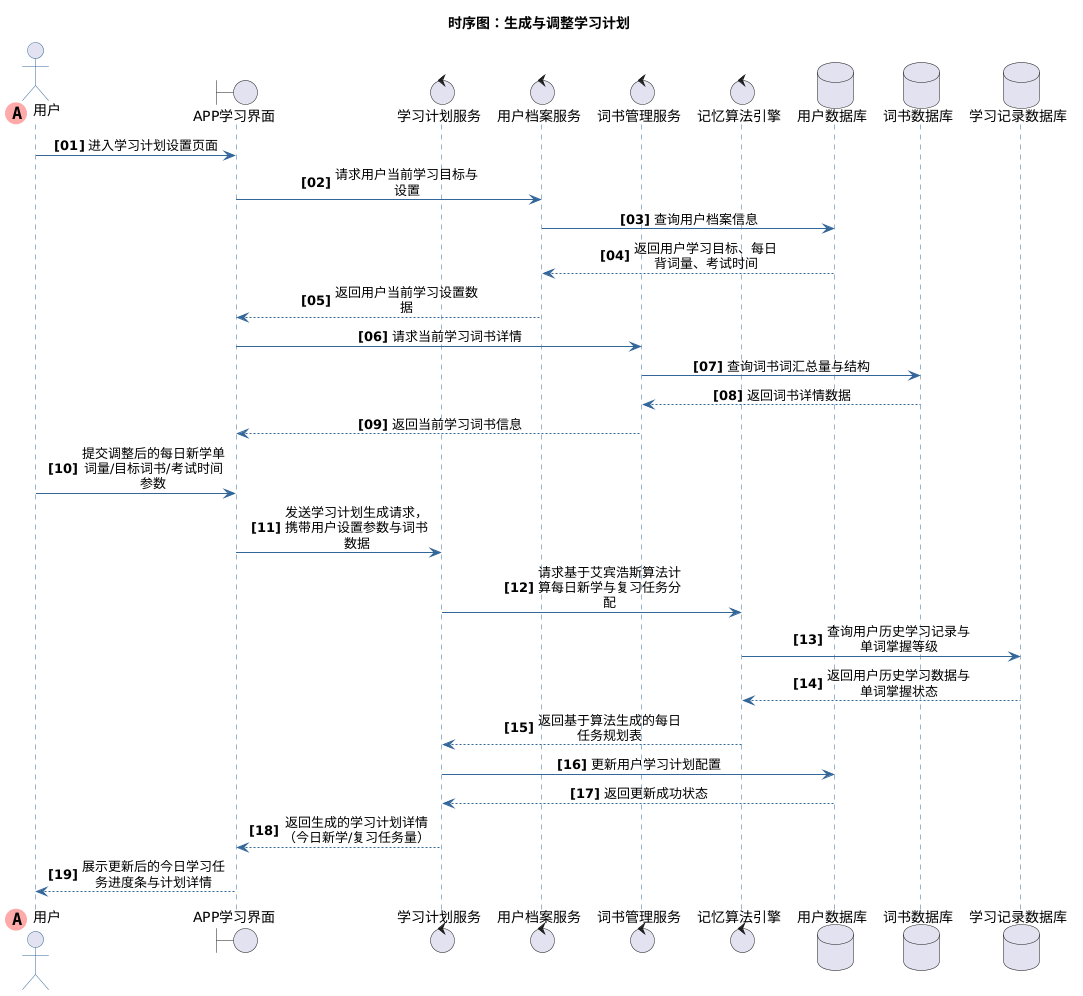

The diagram above was rendered by PlantUML. Its source (embedded in the PNG):
@startuml
title 时序图：生成与调整学习计划
skinparam maxMessageSize 150
skinparam sequenceMessageAlign center
autonumber "<b>[00]"

skinparam sequence {
    ArrowColor #336699
    ActorBorderColor #336699
    LifeLineBorderColor #336699
    LifeLineBackgroundColor #E2E8F0
    
    ParticipantBorderColor #336699
    ParticipantBackgroundColor #EBF4FA
    ParticipantFontColor #333333
    ParticipantFontSize 14
    
    DatabaseBorderColor #336699
    DatabaseBackgroundColor #EBF4FA
    DatabaseFontColor #333333
    
    BoundaryBorderColor #336699
    BoundaryBackgroundColor #EBF4FA
    
    ControlBorderColor #336699
    ControlBackgroundColor #EBF4FA
}
        ' 第一个参与者使用特殊标记
actor "用户" << (A,#FFAAAA) >> order 0
boundary "APP学习界面"
control "学习计划服务"
control "用户档案服务"
control "词书管理服务"
control "记忆算法引擎"
database "用户数据库"
database "词书数据库"
database "学习记录数据库"
"用户" -> "APP学习界面" : 进入学习计划设置页面
"APP学习界面" -> "用户档案服务" : 请求用户当前学习目标与设置
"用户档案服务" -> "用户数据库" : 查询用户档案信息
"用户数据库" --> "用户档案服务" : 返回用户学习目标、每日背词量、考试时间
"用户档案服务" --> "APP学习界面" : 返回用户当前学习设置数据
"APP学习界面" -> "词书管理服务" : 请求当前学习词书详情
"词书管理服务" -> "词书数据库" : 查询词书词汇总量与结构
"词书数据库" --> "词书管理服务" : 返回词书详情数据
"词书管理服务" --> "APP学习界面" : 返回当前学习词书信息
"用户" -> "APP学习界面" : 提交调整后的每日新学单词量/目标词书/考试时间参数
"APP学习界面" -> "学习计划服务" : 发送学习计划生成请求，携带用户设置参数与词书数据
"学习计划服务" -> "记忆算法引擎" : 请求基于艾宾浩斯算法计算每日新学与复习任务分配
"记忆算法引擎" -> "学习记录数据库" : 查询用户历史学习记录与单词掌握等级
"学习记录数据库" --> "记忆算法引擎" : 返回用户历史学习数据与单词掌握状态
"记忆算法引擎" --> "学习计划服务" : 返回基于算法生成的每日任务规划表
"学习计划服务" -> "用户数据库" : 更新用户学习计划配置
"用户数据库" --> "学习计划服务" : 返回更新成功状态
"学习计划服务" --> "APP学习界面" : 返回生成的学习计划详情（今日新学/复习任务量）
"APP学习界面" --> "用户" : 展示更新后的今日学习任务进度条与计划详情
@enduml